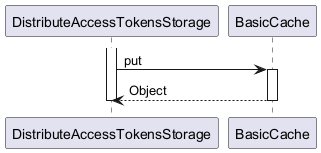

The diagram above was rendered by PlantUML. Its source (embedded in the PNG):
@startuml

participant DistributeAccessTokensStorage
participant BasicCache

activate DistributeAccessTokensStorage
	DistributeAccessTokensStorage -> BasicCache : put
	activate BasicCache
		BasicCache --> DistributeAccessTokensStorage : Object
	deactivate BasicCache
deactivate DistributeAccessTokensStorage

@enduml